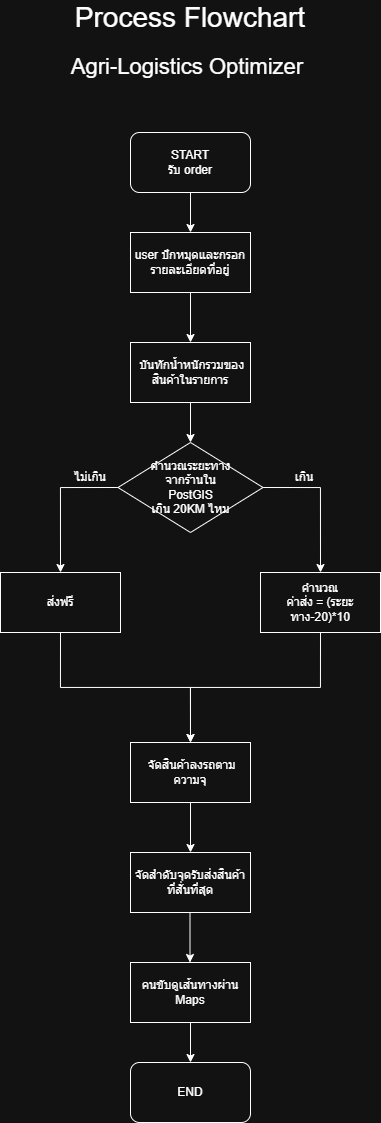

The diagram above was exported from draw.io. Its source (the exported page's mxGraphModel, read from the mxfile embedded in the PNG):
<mxGraphModel dx="1097" dy="562" grid="1" gridSize="10" guides="1" tooltips="1" connect="1" arrows="1" fold="1" page="1" pageScale="1" pageWidth="827" pageHeight="1169" math="0" shadow="0">
  <root>
    <mxCell id="0" />
    <mxCell id="1" parent="0" />
    <mxCell id="OgxIq5hFfSMKaYYw49OG-22" edge="1" parent="1" source="OgxIq5hFfSMKaYYw49OG-1" style="edgeStyle=orthogonalEdgeStyle;rounded=0;orthogonalLoop=1;jettySize=auto;html=1;exitX=0.5;exitY=1;exitDx=0;exitDy=0;entryX=0.5;entryY=0;entryDx=0;entryDy=0;" target="OgxIq5hFfSMKaYYw49OG-20">
      <mxGeometry relative="1" as="geometry" />
    </mxCell>
    <mxCell id="OgxIq5hFfSMKaYYw49OG-1" parent="1" style="rounded=0;whiteSpace=wrap;html=1;" value="user ปักหมุดและกรอกรายละเอียดที่อยู่" vertex="1">
      <mxGeometry height="60" width="120" x="370" y="250" as="geometry" />
    </mxCell>
    <mxCell id="OgxIq5hFfSMKaYYw49OG-21" edge="1" parent="1" source="OgxIq5hFfSMKaYYw49OG-3" style="edgeStyle=orthogonalEdgeStyle;rounded=0;orthogonalLoop=1;jettySize=auto;html=1;exitX=0.5;exitY=1;exitDx=0;exitDy=0;entryX=0.5;entryY=0;entryDx=0;entryDy=0;" target="OgxIq5hFfSMKaYYw49OG-1">
      <mxGeometry relative="1" as="geometry" />
    </mxCell>
    <mxCell id="OgxIq5hFfSMKaYYw49OG-3" parent="1" style="rounded=1;whiteSpace=wrap;html=1;" value="START &lt;br&gt;รับ order" vertex="1">
      <mxGeometry height="60" width="120" x="370" y="150" as="geometry" />
    </mxCell>
    <mxCell id="OgxIq5hFfSMKaYYw49OG-8" edge="1" parent="1" source="OgxIq5hFfSMKaYYw49OG-5" style="edgeStyle=orthogonalEdgeStyle;rounded=0;orthogonalLoop=1;jettySize=auto;html=1;entryX=0.5;entryY=0;entryDx=0;entryDy=0;exitX=0;exitY=0.5;exitDx=0;exitDy=0;" target="OgxIq5hFfSMKaYYw49OG-6">
      <mxGeometry relative="1" as="geometry" />
    </mxCell>
    <mxCell id="OgxIq5hFfSMKaYYw49OG-9" edge="1" parent="1" source="OgxIq5hFfSMKaYYw49OG-5" style="edgeStyle=orthogonalEdgeStyle;rounded=0;orthogonalLoop=1;jettySize=auto;html=1;exitX=1;exitY=0.5;exitDx=0;exitDy=0;entryX=0.5;entryY=0;entryDx=0;entryDy=0;" target="OgxIq5hFfSMKaYYw49OG-7">
      <mxGeometry relative="1" as="geometry" />
    </mxCell>
    <mxCell id="OgxIq5hFfSMKaYYw49OG-5" parent="1" style="rhombus;whiteSpace=wrap;html=1;" value="คำนวณระยะทาง&lt;br&gt;จากร้านใน&lt;div&gt;PostGIS&lt;/div&gt;&lt;div&gt;เกิน 20KM ไหม&lt;/div&gt;" vertex="1">
      <mxGeometry height="90" width="145" x="357.5" y="460" as="geometry" />
    </mxCell>
    <mxCell id="OgxIq5hFfSMKaYYw49OG-15" edge="1" parent="1" source="OgxIq5hFfSMKaYYw49OG-6" style="edgeStyle=orthogonalEdgeStyle;rounded=0;orthogonalLoop=1;jettySize=auto;html=1;exitX=0.5;exitY=1;exitDx=0;exitDy=0;">
      <mxGeometry relative="1" as="geometry">
        <mxPoint x="430" y="760" as="targetPoint" />
      </mxGeometry>
    </mxCell>
    <mxCell id="OgxIq5hFfSMKaYYw49OG-6" parent="1" style="rounded=0;whiteSpace=wrap;html=1;" value="ส่งฟรี" vertex="1">
      <mxGeometry height="60" width="120" x="240" y="590" as="geometry" />
    </mxCell>
    <mxCell id="OgxIq5hFfSMKaYYw49OG-14" edge="1" parent="1" source="OgxIq5hFfSMKaYYw49OG-7" style="edgeStyle=orthogonalEdgeStyle;rounded=0;orthogonalLoop=1;jettySize=auto;html=1;exitX=0.5;exitY=1;exitDx=0;exitDy=0;entryX=0.5;entryY=0;entryDx=0;entryDy=0;" target="OgxIq5hFfSMKaYYw49OG-13">
      <mxGeometry relative="1" as="geometry" />
    </mxCell>
    <mxCell id="OgxIq5hFfSMKaYYw49OG-7" parent="1" style="rounded=0;whiteSpace=wrap;html=1;" value="คำนวณ&lt;br&gt;ค่าส่ง = (ระยะทาง-20)*10" vertex="1">
      <mxGeometry height="60" width="120" x="500" y="590" as="geometry" />
    </mxCell>
    <mxCell id="OgxIq5hFfSMKaYYw49OG-16" edge="1" parent="1" source="OgxIq5hFfSMKaYYw49OG-13" style="edgeStyle=orthogonalEdgeStyle;rounded=0;orthogonalLoop=1;jettySize=auto;html=1;exitX=0.5;exitY=1;exitDx=0;exitDy=0;">
      <mxGeometry relative="1" as="geometry">
        <mxPoint x="430" y="870" as="targetPoint" />
      </mxGeometry>
    </mxCell>
    <mxCell id="OgxIq5hFfSMKaYYw49OG-13" parent="1" style="rounded=0;whiteSpace=wrap;html=1;" value="&amp;nbsp;จัดสินค้าลงรถตาม&lt;div&gt;ความจุ&lt;/div&gt;" vertex="1">
      <mxGeometry height="60" width="120" x="370" y="760" as="geometry" />
    </mxCell>
    <mxCell id="OgxIq5hFfSMKaYYw49OG-18" edge="1" parent="1" style="edgeStyle=orthogonalEdgeStyle;rounded=0;orthogonalLoop=1;jettySize=auto;html=1;exitX=0.5;exitY=1;exitDx=0;exitDy=0;">
      <mxGeometry relative="1" as="geometry">
        <mxPoint x="429.5" y="930" as="sourcePoint" />
        <mxPoint x="429.5" y="980" as="targetPoint" />
      </mxGeometry>
    </mxCell>
    <mxCell id="OgxIq5hFfSMKaYYw49OG-23" edge="1" parent="1" source="OgxIq5hFfSMKaYYw49OG-20" style="edgeStyle=orthogonalEdgeStyle;rounded=0;orthogonalLoop=1;jettySize=auto;html=1;exitX=0.5;exitY=1;exitDx=0;exitDy=0;entryX=0.5;entryY=0;entryDx=0;entryDy=0;" target="OgxIq5hFfSMKaYYw49OG-5">
      <mxGeometry relative="1" as="geometry" />
    </mxCell>
    <mxCell id="OgxIq5hFfSMKaYYw49OG-20" parent="1" style="rounded=0;whiteSpace=wrap;html=1;" value="&amp;nbsp;บันทักน้ำหนักรวมของสินค้าในรายการ" vertex="1">
      <mxGeometry height="60" width="120" x="370" y="360" as="geometry" />
    </mxCell>
    <mxCell id="OgxIq5hFfSMKaYYw49OG-24" parent="1" style="rounded=0;whiteSpace=wrap;html=1;" value="จัดสำดับจุดรับส่งสินค้าที่สั่นที่สุด" vertex="1">
      <mxGeometry height="60" width="120" x="370" y="870" as="geometry" />
    </mxCell>
    <mxCell id="OgxIq5hFfSMKaYYw49OG-27" edge="1" parent="1" source="OgxIq5hFfSMKaYYw49OG-25" style="edgeStyle=orthogonalEdgeStyle;rounded=0;orthogonalLoop=1;jettySize=auto;html=1;exitX=0.5;exitY=1;exitDx=0;exitDy=0;entryX=0.5;entryY=0;entryDx=0;entryDy=0;" target="OgxIq5hFfSMKaYYw49OG-26">
      <mxGeometry relative="1" as="geometry" />
    </mxCell>
    <mxCell id="OgxIq5hFfSMKaYYw49OG-25" parent="1" style="rounded=0;whiteSpace=wrap;html=1;" value="คนขับดูเส้นทางผ่าน Maps" vertex="1">
      <mxGeometry height="60" width="120" x="370" y="980" as="geometry" />
    </mxCell>
    <mxCell id="OgxIq5hFfSMKaYYw49OG-26" parent="1" style="rounded=1;whiteSpace=wrap;html=1;" value="END" vertex="1">
      <mxGeometry height="60" width="120" x="370" y="1080" as="geometry" />
    </mxCell>
    <mxCell id="OgxIq5hFfSMKaYYw49OG-28" parent="1" style="text;html=1;whiteSpace=wrap;strokeColor=none;fillColor=none;align=center;verticalAlign=middle;rounded=0;" value="เกิน" vertex="1">
      <mxGeometry height="30" width="60" x="514" y="480" as="geometry" />
    </mxCell>
    <mxCell id="OgxIq5hFfSMKaYYw49OG-29" parent="1" style="text;html=1;whiteSpace=wrap;strokeColor=none;fillColor=none;align=center;verticalAlign=middle;rounded=0;" value="ไม่เกิน" vertex="1">
      <mxGeometry height="30" width="60" x="300" y="480" as="geometry" />
    </mxCell>
    <mxCell id="OgxIq5hFfSMKaYYw49OG-30" parent="1" style="text;html=1;whiteSpace=wrap;strokeColor=none;fillColor=none;align=center;verticalAlign=middle;rounded=0;" value="&lt;font style=&quot;font-size: 28px;&quot;&gt;Process &lt;font style=&quot;&quot;&gt;Flowchart&lt;/font&gt;&lt;/font&gt;" vertex="1">
      <mxGeometry height="30" width="310" x="275" y="20" as="geometry" />
    </mxCell>
    <mxCell id="OgxIq5hFfSMKaYYw49OG-31" parent="1" style="text;html=1;whiteSpace=wrap;strokeColor=none;fillColor=none;align=center;verticalAlign=middle;rounded=0;" value="&lt;font style=&quot;font-size: 22px;&quot;&gt;Agri-Logistics Optimizer&amp;nbsp;&lt;/font&gt;" vertex="1">
      <mxGeometry height="30" width="310" x="275" y="70" as="geometry" />
    </mxCell>
  </root>
</mxGraphModel>